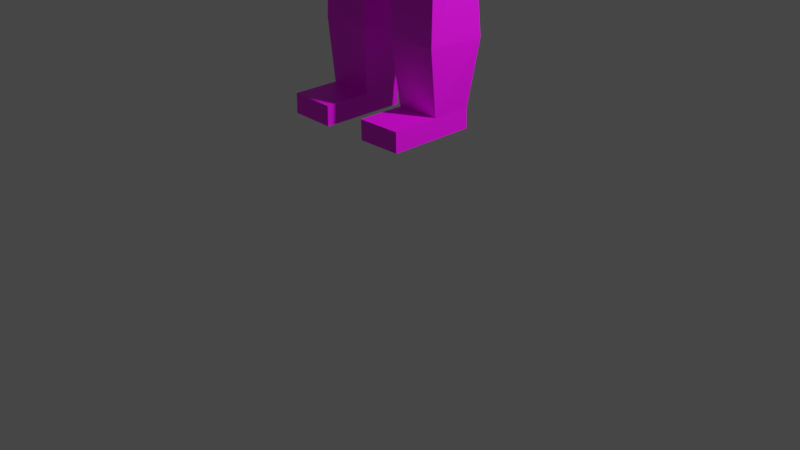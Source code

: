# Source: AwstoDed.blend  (saved by Blender 3.0.42; exported with 4.5.12 LTS)
import bpy
from mathutils import Matrix  # noqa: F401  (used for matrix-valued properties, if any)

bpy.ops.wm.read_factory_settings(use_empty=True)
scene = bpy.context.scene
scene.name = 'Scene'

# ---- collections
col_collection = bpy.data.collections.new('Collection'); scene.collection.children.link(col_collection)

# ---- images (referenced by path relative to the original .blend; pixels are not part of the script)
import os
ASSET_DIR = os.environ.get("B2B_ASSET_DIR", "")  # directory of the original .blend (textures are referenced by path, not embedded)
HERE = os.path.dirname(os.path.abspath(__file__))  # packed textures are extracted next to this script under _unpacked/

def load_image(name, relpath, width, height, colorspace="sRGB"):
    """Load a texture the original file referenced (path relative to the .blend, or extracted next to this script)."""
    p = next((c for c in (os.path.join(HERE, relpath), os.path.join(ASSET_DIR, relpath)) if relpath and os.path.exists(c)), "")
    if p:
        img = bpy.data.images.load(p, check_existing=True)
        img.name = name
    else:  # same state as the original file: an image datablock whose file is absent (Cycles renders it pink)
        img = bpy.data.images.new(name, width, height)
        img.source = "FILE"
        img.filepath = "//" + (relpath or name)
    img.colorspace_settings.name = colorspace
    return img
img_dad1_png = load_image('dad1.png', 'dad1.png', 1024, 1024, 'sRGB')

# ---- materials (node trees are filled in below, after node groups)
mat_material_001 = bpy.data.materials.new('Material.001')
mat_material_001.use_transparent_shadow = False

# ---- material node trees
mat_material_001.use_nodes = True; mat_material_001.node_tree.nodes.clear()
_N = mat_material_001.node_tree.nodes; _L = mat_material_001.node_tree.links
n0 = _N.new('ShaderNodeBsdfPrincipled'); n0.name = 'Principled BSDF'; n0.location = (10, 300)
n0.distribution = 'GGX'
n0.subsurface_method = 'RANDOM_WALK_SKIN'
n0.inputs[3].default_value = 1.45
n0.inputs[27].default_value = (0.0, 0.0, 0.0, 1.0)
n0.inputs[28].default_value = 1.0
n1 = _N.new('ShaderNodeOutputMaterial'); n1.name = 'Material Output'; n1.location = (300, 300)
n2 = _N.new('ShaderNodeTexImage'); n2.name = 'Image Texture'; n2.location = (-280, 280)
n2.image = img_dad1_png
n2.interpolation = 'Closest'
_L.new(n0.outputs[0], n1.inputs[0])
_L.new(n2.outputs[0], n0.inputs[0])
n1.is_active_output = True

# ---- world
world_world = bpy.data.worlds.new('World'); scene.world = world_world
world_world.use_nodes = True; world_world.node_tree.nodes.clear()
_N = world_world.node_tree.nodes; _L = world_world.node_tree.links
n0 = _N.new('ShaderNodeOutputWorld'); n0.name = 'World Output'; n0.location = (300, 300)
n1 = _N.new('ShaderNodeBackground'); n1.name = 'Background'; n1.location = (10, 300)
n1.inputs[0].default_value = (0.05088, 0.05088, 0.05088, 1.0)
_L.new(n1.outputs[0], n0.inputs[0])
n0.is_active_output = True
world_world.color = (0.05088, 0.05088, 0.05088)
world_world.use_sun_shadow = False
world_world.sun_shadow_jitter_overblur = 0.0

# ---- cameras
cam_camera = bpy.data.cameras.new('Camera')
cam_camera.clip_end = 100.0
cam_camera.ortho_scale = 7.314

# ---- lights
light_light = bpy.data.lights.new('Light', 'POINT')
light_light.transmission_factor = 0.0
light_light.energy = 1000.0
light_light.shadow_soft_size = 0.1
light_light.shadow_maximum_resolution = 0.006
light_light.use_absolute_resolution = True

# ---- meshes
me_cube_001 = bpy.data.meshes.new('Cube.001')
me_cube_001.from_pydata([(-0.5815, -0.609, 2.161), (-0.7876, -0.4909, 3.207), (-0.5815, 0.595, 2.082), (-0.7876, 0.6672, 3.187), (0.0, -0.5936, 1.899), (0.0, -0.4909, 3.528), (0.0, 0.6188, 1.821), (0.0, 0.6672, 3.355), (-0.697, -0.4692, 1.017), (-0.697, 0.5162, 1.142), (0.0, -0.5329, 0.8677), (0.0, 0.5162, 0.8491), (-1.358, -0.2032, 2.109), (-1.128, -0.1856, 3.421), (-1.363, 0.2144, 2.116), (-1.121, 0.1744, 3.425), (-0.9401, -0.2091, 2.05), (-0.7953, -0.1793, 3.344), (-0.9468, 0.2081, 2.049), (-0.7894, 0.1805, 3.341), (-1.326, -0.3063, 2.818), (-1.324, 0.3056, 2.826), (-0.7209, 0.3059, 2.729), (-0.7207, -0.3055, 2.732), (-1.376, -0.2006, 0.8131), (-1.374, -0.2362, 2.178), (-1.376, 0.2006, 0.8131), (-1.374, 0.2362, 2.178), (-0.9746, -0.2006, 0.8011), (-0.9169, -0.2362, 2.078), (-0.9746, 0.2006, 0.8011), (-0.9169, 0.2362, 2.078), (-1.421, -0.277, 1.518), (-1.421, 0.277, 1.518), (-0.8669, 0.277, 1.501), (-0.8669, -0.277, 1.501), (-0.7325, -0.2851, 0.0001403), (-0.6921, -0.2683, 1.042), (-0.7325, 0.2851, 0.0001403), (-0.6921, 0.2683, 1.12), (-0.1088, -0.2851, -0.01023), (0.0, -0.2683, 0.9629), (-0.1088, 0.2851, -0.01023), (0.0, 0.2683, 0.9629), (-0.7418, -0.3059, 0.3894), (-0.7418, 0.3059, 0.3894), (-0.07662, 0.3059, 0.3783), (-0.07662, -0.3059, 0.3783), (-0.6985, -0.2054, -1.647), (-0.6921, -0.239, 0.08561), (-0.6985, 0.2054, -1.647), (-0.6921, 0.239, 0.08561), (-0.2343, -0.2054, -1.655), (-0.1608, -0.239, 0.07692), (-0.2343, 0.2054, -1.655), (-0.1608, 0.239, 0.07692), (-0.7062, -0.2763, -0.982), (-0.7496, 0.3059, -0.981), (-0.1244, 0.2467, -0.9915), (-0.1791, -0.2763, -0.9915), (-0.5738, -0.6681, 2.815), (-0.6845, 0.6803, 2.668), (0.0, 0.7446, 2.712), (0.0, -0.7299, 2.775), (-0.7023, 0.2054, -1.852), (-0.7023, -0.2054, -1.852), (-0.238, 0.2054, -1.86), (-0.238, -0.2054, -1.86), (-0.6985, -0.696, -1.647), (-0.2343, -0.696, -1.655), (-0.7023, -0.696, -1.852), (-0.238, -0.696, -1.86), (-0.5815, -0.007006, 2.122), (-0.7876, 0.08816, 3.197), (0.0, 0.04731, 1.86), (0.0, 0.08785, 3.49), (-0.697, 0.02351, 1.08), (0.0, -0.008332, 0.8584), (0.0, 0.007358, 2.743), (-0.6292, 0.00612, 2.741), (-0.5815, -0.2951, 2.141), (0.0, -0.1889, 3.508), (-0.697, -0.2123, 1.05), (0.0, -0.3454, 2.759), (-0.7876, -0.1889, 3.202), (0.0, -0.2262, 1.879), (0.0, -0.2594, 0.8628), (-0.6027, -0.3165, 2.777), (-0.2907, 0.6069, 1.951), (-0.3938, 0.6672, 3.271), (-0.2907, -0.5666, 2.03), (-0.3938, -0.4909, 3.416), (-0.3485, 0.5162, 0.9956), (-0.3485, -0.5011, 0.9426), (-0.2869, -0.699, 2.795), (-0.3423, 0.7125, 2.69), (-0.3485, 0.007588, 0.9691), (-0.4024, 0.08785, 3.387), (-0.3485, -0.2358, 0.9564), (-0.3938, -0.1889, 3.403), (0.0, -0.1748, 3.568), (0.0, -0.4765, 3.573), (-0.4079, 0.1304, 3.672), (0.0, 0.1304, 3.692), (-0.399, -0.1748, 3.543), (-0.399, -0.477, 3.54), (-0.3948, 0.4874, 3.337), (0.0, 0.4874, 3.439), (0.0, 0.5696, 3.641), (-0.4003, 0.4836, 3.622), (-1.439, 0.2006, 0.6048), (-1.439, -0.2006, 0.6048), (-0.9808, 0.139, 0.6536), (-0.9808, -0.139, 0.6536), (-1.212, -0.2006, 0.6277), (-1.222, 0.2346, 0.6277), (-1.357, 0.1263, 0.1979), (-1.357, -0.1263, 0.1979), (-1.231, 0.1263, 0.1941), (-1.231, -0.1263, 0.1941), (-1.175, -0.2006, 0.8071), (-1.332, -0.3316, 0.6538), (-1.328, -0.3316, 0.7611), (-1.228, -0.3343, 0.6609), (-1.225, -0.3316, 0.758), (0.5815, -0.609, 2.161), (0.7876, -0.4909, 3.207), (0.5815, 0.595, 2.082), (0.7876, 0.6672, 3.187), (0.697, -0.4692, 1.017), (0.697, 0.5162, 1.142), (1.358, -0.2081, 2.114), (1.126, -0.1805, 3.424), (1.358, 0.2081, 2.114), (1.126, 0.1805, 3.424), (0.9468, -0.2081, 2.049), (0.7894, -0.1805, 3.341), (0.9468, 0.2081, 2.049), (0.7894, 0.1805, 3.341), (1.325, -0.3059, 2.823), (1.325, 0.3059, 2.823), (0.7209, 0.3059, 2.729), (0.7209, -0.3059, 2.729), (1.376, -0.2006, 0.8131), (1.374, -0.2362, 2.178), (1.376, 0.2006, 0.8131), (1.374, 0.2362, 2.178), (0.9746, -0.2006, 0.8011), (0.9169, -0.2362, 2.078), (0.9746, 0.2006, 0.8011), (0.9169, 0.2362, 2.078), (1.421, -0.277, 1.518), (1.421, 0.277, 1.518), (0.8669, 0.277, 1.501), (0.8669, -0.277, 1.501), (0.7325, -0.2851, 0.0001403), (0.6921, -0.2683, 1.042), (0.7325, 0.2851, 0.0001403), (0.6921, 0.2683, 1.12), (0.1088, -0.2851, -0.01023), (0.1088, 0.2851, -0.01023), (0.7418, -0.3059, 0.3894), (0.7418, 0.3059, 0.3894), (0.07662, 0.3059, 0.3783), (0.07662, -0.3059, 0.3783), (0.6985, -0.2054, -1.647), (0.6921, -0.239, 0.08561), (0.6985, 0.2054, -1.647), (0.6921, 0.239, 0.08561), (0.2343, -0.2054, -1.655), (0.1608, -0.239, 0.07692), (0.2343, 0.2054, -1.655), (0.1608, 0.239, 0.07692), (0.7062, -0.2763, -0.982), (0.7496, 0.3059, -0.981), (0.1244, 0.2467, -0.9915), (0.1791, -0.2763, -0.9915), (0.5738, -0.6681, 2.815), (0.6845, 0.6803, 2.668), (0.7023, 0.2054, -1.852), (0.7023, -0.2054, -1.852), (0.238, 0.2054, -1.86), (0.238, -0.2054, -1.86), (0.6985, -0.696, -1.647), (0.2343, -0.696, -1.655), (0.7023, -0.696, -1.852), (0.238, -0.696, -1.86), (0.5815, -0.007006, 2.122), (0.7876, 0.08816, 3.197), (0.697, 0.02351, 1.08), (0.6292, 0.00612, 2.741), (0.5815, -0.2951, 2.141), (0.697, -0.2123, 1.05), (0.7876, -0.1889, 3.202), (0.6027, -0.3165, 2.777), (0.2907, 0.6069, 1.951), (0.3938, 0.6672, 3.271), (0.2907, -0.5666, 2.03), (0.3938, -0.4909, 3.416), (0.3485, 0.5162, 0.9956), (0.3485, -0.5011, 0.9426), (0.2869, -0.699, 2.795), (0.3423, 0.7125, 2.69), (0.3485, 0.007588, 0.9691), (0.4024, 0.08785, 3.387), (0.3485, -0.2358, 0.9564), (0.3938, -0.1889, 3.403), (0.4079, 0.1304, 3.672), (0.399, -0.1748, 3.543), (0.399, -0.477, 3.54), (0.3948, 0.4874, 3.337), (0.4003, 0.4836, 3.622), (1.439, 0.2006, 0.6048), (1.439, -0.2006, 0.6048), (0.9808, 0.139, 0.6536), (0.9808, -0.139, 0.6536), (1.212, -0.2006, 0.6277), (1.222, 0.2346, 0.6277), (1.357, 0.1263, 0.1979), (1.357, -0.1263, 0.1979), (1.231, 0.1263, 0.1941), (1.231, -0.1263, 0.1941), (1.175, -0.2006, 0.8071), (1.332, -0.3316, 0.6538), (1.328, -0.3316, 0.7611), (1.228, -0.3343, 0.6609), (1.225, -0.3316, 0.758)], [], [(79, 73, 3, 61), (95, 89, 7, 62), (83, 81, 5, 63), (94, 91, 1, 60), (72, 2, 9, 76), (99, 84, 1, 91), (98, 86, 10, 93), (85, 4, 10, 86), (90, 0, 8, 93), (88, 6, 11, 92), (20, 13, 15, 21), (21, 15, 19, 22), (22, 19, 17, 23), (23, 17, 13, 20), (14, 18, 16, 12), (19, 15, 13, 17), (16, 23, 20, 12), (18, 22, 23, 16), (14, 21, 22, 18), (12, 20, 21, 14), (32, 25, 27, 33), (33, 27, 31, 34), (34, 31, 29, 35), (35, 29, 25, 32), (24, 26, 110, 111), (31, 27, 25, 29), (28, 35, 32, 24, 120), (30, 34, 35, 28), (26, 33, 34, 30), (24, 32, 33, 26), (44, 37, 39, 45), (45, 39, 43, 46), (46, 43, 41, 47), (47, 41, 37, 44), (38, 42, 40, 36), (43, 39, 37, 41), (40, 47, 44, 36), (42, 46, 47, 40), (38, 45, 46, 42), (36, 44, 45, 38), (56, 49, 51, 57), (57, 51, 55, 58), (58, 55, 53, 59), (59, 53, 49, 56), (52, 48, 68, 69), (55, 51, 49, 53), (52, 59, 56, 48), (54, 58, 59, 52), (50, 57, 58, 54), (48, 56, 57, 50), (90, 94, 60, 0), (85, 83, 63, 4), (88, 95, 62, 6), (72, 79, 61, 2), (64, 66, 67, 65), (50, 54, 66, 64), (48, 50, 64, 65), (54, 52, 67, 66), (69, 68, 70, 71), (48, 65, 70, 68), (67, 52, 69, 71), (65, 67, 71, 70), (80, 87, 79, 72), (6, 62, 78, 74), (6, 74, 77, 11), (92, 11, 77, 96), (89, 3, 73, 97), (80, 72, 76, 82), (62, 7, 75, 78), (87, 84, 73, 79), (60, 1, 84, 87), (0, 80, 82, 8), (0, 60, 87, 80), (74, 78, 83, 85), (74, 85, 86, 77), (96, 77, 86, 98), (97, 73, 84, 99), (78, 75, 81, 83), (91, 5, 101, 105), (76, 96, 98, 82), (7, 89, 97, 75), (9, 92, 96, 76), (2, 61, 95, 88), (4, 63, 94, 90), (2, 88, 92, 9), (4, 90, 93, 10), (82, 98, 93, 8), (81, 75, 103, 100), (63, 5, 91, 94), (61, 3, 89, 95), (103, 102, 104, 100), (100, 104, 105, 101), (97, 99, 104, 102), (99, 91, 105, 104), (5, 81, 100, 101), (102, 103, 108, 109), (107, 106, 109, 108), (75, 97, 106, 107), (97, 102, 109, 106), (103, 75, 107, 108), (110, 115, 118, 116), (30, 28, 113, 112), (28, 120, 114, 113), (26, 30, 112, 115, 110), (114, 115, 112, 113), (116, 118, 119, 117), (115, 114, 119, 118), (114, 111, 117, 119), (111, 110, 116, 117), (114, 120, 124, 123), (123, 124, 122, 121), (24, 111, 121, 122), (111, 114, 123, 121), (120, 24, 122, 124), (190, 178, 128, 188), (202, 62, 7, 196), (201, 177, 126, 198), (187, 189, 130, 127), (206, 198, 126, 193), (205, 200, 10, 86), (197, 200, 129, 125), (195, 199, 11, 6), (139, 140, 134, 132), (140, 141, 138, 134), (141, 142, 136, 138), (142, 139, 132, 136), (133, 131, 135, 137), (138, 136, 132, 134), (135, 131, 139, 142), (137, 135, 142, 141), (133, 137, 141, 140), (131, 133, 140, 139), (151, 152, 146, 144), (152, 153, 150, 146), (153, 154, 148, 150), (154, 151, 144, 148), (143, 213, 212, 145), (150, 148, 144, 146), (147, 222, 143, 151, 154), (149, 147, 154, 153), (145, 149, 153, 152), (143, 145, 152, 151), (161, 162, 158, 156), (162, 163, 43, 158), (163, 164, 41, 43), (164, 161, 156, 41), (157, 155, 159, 160), (43, 41, 156, 158), (159, 155, 161, 164), (160, 159, 164, 163), (157, 160, 163, 162), (155, 157, 162, 161), (173, 174, 168, 166), (174, 175, 172, 168), (175, 176, 170, 172), (176, 173, 166, 170), (169, 184, 183, 165), (172, 170, 166, 168), (169, 165, 173, 176), (171, 169, 176, 175), (167, 171, 175, 174), (165, 167, 174, 173), (197, 125, 177, 201), (195, 6, 62, 202), (187, 127, 178, 190), (179, 180, 182, 181), (167, 179, 181, 171), (165, 180, 179, 167), (171, 181, 182, 169), (184, 186, 185, 183), (165, 183, 185, 180), (182, 186, 184, 169), (180, 185, 186, 182), (191, 187, 190, 194), (199, 203, 77, 11), (196, 204, 188, 128), (191, 192, 189, 187), (194, 190, 188, 193), (177, 194, 193, 126), (125, 129, 192, 191), (125, 191, 194, 177), (203, 205, 86, 77), (204, 206, 193, 188), (198, 209, 101, 5), (189, 192, 205, 203), (7, 75, 204, 196), (130, 189, 203, 199), (127, 195, 202, 178), (4, 197, 201, 63), (127, 130, 199, 195), (4, 10, 200, 197), (192, 129, 200, 205), (63, 201, 198, 5), (178, 202, 196, 128), (103, 100, 208, 207), (100, 101, 209, 208), (204, 207, 208, 206), (206, 208, 209, 198), (207, 211, 108, 103), (107, 108, 211, 210), (75, 107, 210, 204), (204, 210, 211, 207), (212, 218, 220, 217), (149, 214, 215, 147), (147, 215, 216, 222), (145, 212, 217, 214, 149), (216, 215, 214, 217), (218, 219, 221, 220), (217, 220, 221, 216), (216, 221, 219, 213), (213, 219, 218, 212), (216, 225, 226, 222), (225, 223, 224, 226), (143, 224, 223, 213), (213, 223, 225, 216), (222, 226, 224, 143)])
_uv = me_cube_001.uv_layers.new(name='UVMap')
_uv.uv.foreach_set('vector', [0.7627, 0.6236, 0.7486, 0.6711, 0.6912, 0.6664, 0.6959, 0.6136, 0.7966, 0.3914, 0.7909, 0.3241, 0.8363, 0.3145, 0.8363, 0.3892, 0.4129, 0.6122, 0.3262, 0.6288, 0.3245, 0.5939, 0.4118, 0.5679, 0.1848, 0.5733, 0.2556, 0.58, 0.2565, 0.6008, 0.1909, 0.5897, 0.7699, 0.5616, 0.7103, 0.5549, 0.7272, 0.4609, 0.7769, 0.457, 0.7685, 0.3325, 0.8196, 0.3316, 0.8199, 0.3664, 0.7685, 0.3674, 0.7908, 0.6941, 0.8325, 0.6965, 0.8326, 0.7281, 0.7915, 0.7247, 0.5141, 0.6278, 0.5125, 0.5854, 0.6314, 0.5945, 0.6314, 0.626, 0.1426, 0.4957, 0.1054, 0.515, 0.08423, 0.3655, 0.1296, 0.3541, 0.7733, 0.1701, 0.8066, 0.1857, 0.8038, 0.2984, 0.764, 0.2807, 0.7893, 0.8535, 0.7648, 0.9192, 0.7142, 0.9305, 0.7036, 0.8727, 0.7534, 0.8838, 0.7374, 0.942, 0.691, 0.9253, 0.6711, 0.8593, 0.6801, 0.8576, 0.7048, 0.7936, 0.7554, 0.7824, 0.7659, 0.8386, 0.6922, 0.8134, 0.7019, 0.7692, 0.7411, 0.7744, 0.7623, 0.8267, 0.4451, 0.1747, 0.411, 0.1408, 0.4449, 0.1068, 0.4789, 0.1407, 0.7521, 0.8403, 0.7521, 0.8803, 0.7105, 0.8803, 0.7105, 0.8403, 0.7161, 0.872, 0.6922, 0.8134, 0.7623, 0.8267, 0.7638, 0.881, 0.6856, 0.9243, 0.6801, 0.8576, 0.7659, 0.8386, 0.744, 0.9114, 0.7453, 0.8109, 0.7534, 0.8838, 0.6711, 0.8593, 0.6893, 0.7942, 0.7834, 0.7874, 0.7893, 0.8535, 0.7036, 0.8727, 0.7251, 0.8004, 0.6747, 0.8507, 0.6912, 0.783, 0.7557, 0.7704, 0.7503, 0.836, 0.7422, 0.8774, 0.7345, 0.9434, 0.6758, 0.9164, 0.6708, 0.8554, 0.7491, 0.8436, 0.7355, 0.9032, 0.6714, 0.9165, 0.6739, 0.8592, 0.8554, 0.8294, 0.8645, 0.7814, 0.9348, 0.7899, 0.9404, 0.8486, 0.322, 0.7557, 0.322, 0.802, 0.2969, 0.802, 0.2969, 0.7557, 0.1709, 0.1131, 0.2054, 0.1546, 0.1634, 0.1894, 0.129, 0.1479, 0.8703, 0.8941, 0.8554, 0.8294, 0.9404, 0.8486, 0.9319, 0.908, 0.9011, 0.901, 0.7486, 0.7743, 0.7491, 0.8436, 0.6739, 0.8592, 0.6941, 0.7855, 0.7382, 0.8032, 0.7422, 0.8774, 0.6708, 0.8554, 0.6865, 0.7873, 0.6735, 0.9198, 0.6747, 0.8507, 0.7503, 0.836, 0.7282, 0.9092, 0.8618, 0.8891, 0.87, 0.8139, 0.9323, 0.8081, 0.9323, 0.8927, 0.7392, 0.868, 0.7378, 0.9526, 0.6571, 0.9394, 0.6625, 0.8714, 0.9651, 0.891, 0.9498, 0.9351, 0.8572, 0.9271, 0.8594, 0.8819, 0.7874, 0.8599, 0.7887, 0.9281, 0.7083, 0.9283, 0.711, 0.8527, 0.9857, 0.5195, 0.9857, 0.5915, 0.9199, 0.5915, 0.9199, 0.5195, 0.9921, 0.8013, 0.9102, 0.802, 0.9117, 0.7394, 0.9921, 0.7394, 0.7887, 0.8149, 0.7874, 0.8599, 0.711, 0.8527, 0.717, 0.8081, 0.9673, 0.8611, 0.9651, 0.891, 0.8594, 0.8819, 0.8688, 0.8527, 0.7358, 0.8232, 0.7392, 0.868, 0.6625, 0.8714, 0.6639, 0.8263, 0.8619, 0.9341, 0.8618, 0.8891, 0.9323, 0.8927, 0.9276, 0.9375, 0.682, 0.2848, 0.6933, 0.2034, 0.7764, 0.2055, 0.7836, 0.2874, 0.8319, 0.2774, 0.8344, 0.3592, 0.7422, 0.3639, 0.7229, 0.2831, 0.7975, 0.2106, 0.7968, 0.2923, 0.7135, 0.2925, 0.7059, 0.2109, 0.8127, 0.1896, 0.8187, 0.2712, 0.7263, 0.2742, 0.721, 0.1926, 0.259, 0.7448, 0.3125, 0.7448, 0.3125, 0.8014, 0.259, 0.8014, 0.9337, 0.8646, 0.995, 0.8646, 0.995, 0.9197, 0.9337, 0.9197, 0.8013, 0.1389, 0.8127, 0.1896, 0.721, 0.1926, 0.7205, 0.1414, 0.7882, 0.1593, 0.7975, 0.2106, 0.7059, 0.2109, 0.7167, 0.16, 0.8136, 0.2268, 0.8319, 0.2774, 0.7229, 0.2831, 0.7331, 0.2314, 0.6908, 0.3359, 0.682, 0.2848, 0.7836, 0.2874, 0.7623, 0.3379, 0.1426, 0.4957, 0.1477, 0.5969, 0.11, 0.6007, 0.1054, 0.515, 0.5141, 0.6278, 0.4129, 0.6122, 0.4118, 0.5679, 0.5125, 0.5854, 0.8007, 0.4776, 0.7966, 0.3914, 0.8363, 0.3892, 0.8341, 0.493, 0.7699, 0.5616, 0.7627, 0.6236, 0.6959, 0.6136, 0.7103, 0.5549, 0.2628, 0.7133, 0.3164, 0.7133, 0.3164, 0.7607, 0.2628, 0.7607, 0.2815, 0.798, 0.2814, 0.7444, 0.3051, 0.7445, 0.3052, 0.798, 0.2889, 0.7594, 0.289, 0.7182, 0.3095, 0.7182, 0.3095, 0.7594, 0.2728, 0.8027, 0.2729, 0.7686, 0.2899, 0.7686, 0.2899, 0.8027, 0.282, 0.8063, 0.282, 0.7527, 0.3057, 0.7527, 0.3057, 0.8062, 0.2889, 0.7594, 0.3095, 0.7594, 0.3095, 0.8085, 0.2889, 0.8085, 0.2899, 0.7686, 0.2729, 0.7686, 0.2729, 0.7279, 0.2899, 0.7279, 0.2628, 0.7607, 0.3164, 0.7607, 0.3164, 0.8173, 0.2628, 0.8173, 0.7985, 0.5648, 0.7947, 0.6284, 0.7627, 0.6236, 0.7699, 0.5616, 0.5191, 0.7254, 0.4161, 0.7381, 0.4139, 0.653, 0.5158, 0.6594, 0.5191, 0.7254, 0.5158, 0.6594, 0.6314, 0.655, 0.6314, 0.7155, 0.7504, 0.2302, 0.8237, 0.2301, 0.8235, 0.3319, 0.7525, 0.3291, 0.7735, 0.2325, 0.8199, 0.2328, 0.8192, 0.2996, 0.7697, 0.3005, 0.7985, 0.5648, 0.7699, 0.5616, 0.7769, 0.457, 0.8006, 0.4551, 0.4161, 0.7381, 0.342, 0.7278, 0.3277, 0.6607, 0.4139, 0.653, 0.7947, 0.6284, 0.7761, 0.6735, 0.7486, 0.6711, 0.7627, 0.6236, 0.8296, 0.6336, 0.8059, 0.6764, 0.7761, 0.6735, 0.7947, 0.6284, 0.8295, 0.5682, 0.7985, 0.5648, 0.8006, 0.4551, 0.8265, 0.4531, 0.8295, 0.5682, 0.8296, 0.6336, 0.7947, 0.6284, 0.7985, 0.5648, 0.5158, 0.6594, 0.4139, 0.653, 0.4129, 0.6122, 0.5141, 0.6278, 0.5158, 0.6594, 0.5141, 0.6278, 0.6314, 0.626, 0.6314, 0.655, 0.7903, 0.6659, 0.8325, 0.6676, 0.8325, 0.6965, 0.7908, 0.6941, 0.7697, 0.3005, 0.8192, 0.2996, 0.8196, 0.3316, 0.7685, 0.3325, 0.4139, 0.653, 0.3277, 0.6607, 0.3262, 0.6288, 0.4129, 0.6122, 0.7392, 0.2245, 0.7541, 0.1797, 0.7596, 0.18, 0.7536, 0.2258, 0.7481, 0.6643, 0.7903, 0.6659, 0.7908, 0.6941, 0.7492, 0.6916, 0.2082, 0.6889, 0.2546, 0.6903, 0.2508, 0.7583, 0.2029, 0.7573, 0.677, 0.23, 0.7504, 0.2302, 0.7525, 0.3291, 0.6815, 0.3263, 0.8052, 0.2903, 0.7997, 0.252, 0.822, 0.2508, 0.8239, 0.2991, 0.1802, 0.4776, 0.1854, 0.5932, 0.1477, 0.5969, 0.1426, 0.4957, 0.7401, 0.1545, 0.7733, 0.1701, 0.764, 0.2807, 0.7242, 0.2631, 0.1802, 0.4776, 0.1426, 0.4957, 0.1296, 0.3541, 0.175, 0.3428, 0.7492, 0.6916, 0.7908, 0.6941, 0.7915, 0.7247, 0.7503, 0.7215, 0.3262, 0.6288, 0.3277, 0.6607, 0.3043, 0.6652, 0.3192, 0.6303, 0.1826, 0.5608, 0.2547, 0.5598, 0.2556, 0.58, 0.1848, 0.5733, 0.7997, 0.252, 0.7935, 0.2183, 0.819, 0.2131, 0.822, 0.2508, 0.7273, 0.4924, 0.6802, 0.4926, 0.6803, 0.4544, 0.7264, 0.4544, 0.7264, 0.854, 0.6803, 0.854, 0.6803, 0.8192, 0.7264, 0.8192, 0.7375, 0.2913, 0.7386, 0.2593, 0.7547, 0.2606, 0.7704, 0.2955, 0.7386, 0.2593, 0.7392, 0.2245, 0.7536, 0.2258, 0.7547, 0.2606, 0.3245, 0.5939, 0.3262, 0.6288, 0.3192, 0.6303, 0.3193, 0.5955, 0.6802, 0.8923, 0.7273, 0.892, 0.7273, 0.943, 0.681, 0.9334, 0.2639, 0.5128, 0.2513, 0.4675, 0.2842, 0.4663, 0.2891, 0.5133, 0.2029, 0.7573, 0.2508, 0.7583, 0.2504, 0.8048, 0.2034, 0.8038, 0.7375, 0.2913, 0.7704, 0.2955, 0.7655, 0.3363, 0.7327, 0.3375, 0.3043, 0.6652, 0.3277, 0.6607, 0.3327, 0.7069, 0.3093, 0.716, 0.6488, 0.936, 0.6518, 0.9613, 0.6002, 0.9592, 0.601, 0.9447, 0.2744, 0.8009, 0.2744, 0.7546, 0.2914, 0.7617, 0.2914, 0.7938, 0.3085, 0.7689, 0.3085, 0.792, 0.2879, 0.7968, 0.2901, 0.7691, 0.673, 0.943, 0.673, 0.9892, 0.6546, 0.9913, 0.6518, 0.9613, 0.6488, 0.936, 0.2808, 0.815, 0.2797, 0.7648, 0.3077, 0.7758, 0.3077, 0.8079, 0.2837, 0.7649, 0.2983, 0.7646, 0.2989, 0.7937, 0.2843, 0.794, 0.3034, 0.753, 0.3046, 0.8032, 0.2543, 0.7957, 0.2537, 0.7665, 0.3152, 0.8014, 0.2759, 0.805, 0.2762, 0.7726, 0.2976, 0.7694, 0.2969, 0.7557, 0.2969, 0.802, 0.249, 0.7935, 0.249, 0.7643, 0.3, 0.7731, 0.3, 0.7943, 0.2842, 0.7875, 0.2843, 0.7763, 0.2726, 0.7893, 0.2726, 0.7781, 0.2845, 0.7781, 0.2845, 0.7905, 0.2925, 0.7453, 0.2925, 0.7704, 0.2742, 0.7614, 0.2757, 0.7491, 0.3097, 0.7453, 0.3097, 0.7715, 0.2938, 0.7701, 0.294, 0.7581, 0.2745, 0.779, 0.2745, 0.7558, 0.2907, 0.7614, 0.2907, 0.7733, 0.7698, 0.4825, 0.6911, 0.488, 0.6965, 0.427, 0.7633, 0.4268, 0.6391, 0.4747, 0.6788, 0.4769, 0.6788, 0.5517, 0.6334, 0.5421, 0.181, 0.5464, 0.1946, 0.5291, 0.2427, 0.5181, 0.2562, 0.5386, 0.7655, 0.5542, 0.7522, 0.6749, 0.6961, 0.666, 0.6957, 0.5567, 0.7526, 0.1965, 0.7526, 0.1616, 0.804, 0.1626, 0.8036, 0.1974, 0.8794, 0.6411, 0.88, 0.6104, 0.9211, 0.607, 0.921, 0.6386, 0.2253, 0.4938, 0.217, 0.3521, 0.2639, 0.3604, 0.2652, 0.5105, 0.7632, 0.304, 0.7547, 0.1934, 0.7946, 0.1759, 0.7966, 0.2885, 0.6675, 0.8634, 0.754, 0.8458, 0.7267, 0.911, 0.6757, 0.9214, 0.7556, 0.8741, 0.6733, 0.8494, 0.6973, 0.7964, 0.7438, 0.8075, 0.7627, 0.8562, 0.6741, 0.8684, 0.7099, 0.8068, 0.7622, 0.7996, 0.6607, 0.8596, 0.7427, 0.8847, 0.7258, 0.9428, 0.6796, 0.9258, 0.4789, 0.4243, 0.4451, 0.4583, 0.411, 0.4244, 0.4449, 0.3904, 0.7468, 0.7855, 0.7468, 0.8227, 0.7112, 0.8227, 0.7112, 0.7855, 0.6799, 0.7947, 0.7357, 0.8118, 0.7427, 0.8847, 0.6607, 0.8596, 0.7281, 0.9268, 0.6678, 0.9351, 0.6741, 0.8684, 0.7627, 0.8562, 0.7427, 0.9407, 0.6867, 0.924, 0.6733, 0.8494, 0.7556, 0.8741, 0.692, 0.7915, 0.7509, 0.7795, 0.754, 0.8458, 0.6675, 0.8634, 0.6799, 0.8465, 0.7763, 0.8494, 0.7657, 0.8997, 0.6836, 0.8972, 0.7369, 0.8713, 0.6731, 0.8687, 0.6836, 0.8026, 0.7369, 0.7948, 0.8553, 0.8693, 0.9515, 0.8742, 0.9393, 0.9179, 0.8573, 0.9138, 0.8645, 0.8533, 0.9283, 0.8507, 0.9283, 0.9271, 0.875, 0.9194, 0.2479, 0.7569, 0.273, 0.7569, 0.273, 0.8031, 0.2479, 0.8031, 0.9993, 0.07634, 0.9993, 0.1308, 0.9454, 0.1308, 0.9454, 0.07634, 0.8712, 0.7713, 0.8943, 0.7704, 0.9174, 0.7694, 0.9283, 0.8507, 0.8645, 0.8533, 0.8748, 0.816, 0.9444, 0.8195, 0.9515, 0.8742, 0.8553, 0.8693, 0.726, 0.9525, 0.6798, 0.9507, 0.6731, 0.8687, 0.7369, 0.8713, 0.6969, 0.793, 0.7667, 0.7951, 0.7763, 0.8494, 0.6799, 0.8465, 0.6712, 0.8525, 0.7416, 0.8489, 0.7416, 0.9335, 0.6793, 0.9277, 0.9631, 0.8842, 0.8865, 0.8803, 0.8822, 0.8122, 0.9631, 0.7996, 0.6705, 0.8591, 0.7769, 0.8614, 0.7682, 0.9063, 0.6748, 0.9043, 0.7809, 0.8567, 0.7045, 0.8639, 0.7019, 0.7883, 0.7822, 0.7885, 0.7803, 0.9297, 0.7803, 0.9954, 0.7083, 0.9954, 0.7083, 0.9297, 0.1157, 0.8934, 0.1776, 0.8934, 0.1776, 0.9738, 0.115, 0.9753, 0.7822, 0.9017, 0.7106, 0.9085, 0.7045, 0.8639, 0.7809, 0.8567, 0.6755, 0.8294, 0.7748, 0.8315, 0.7769, 0.8614, 0.6705, 0.8591, 0.959, 0.929, 0.8872, 0.9253, 0.8865, 0.8803, 0.9631, 0.8842, 0.6712, 0.8076, 0.7369, 0.8042, 0.7416, 0.8489, 0.6712, 0.8525, 0.7533, 0.307, 0.6517, 0.3055, 0.6663, 0.2241, 0.7495, 0.2253, 0.8258, 0.2406, 0.7167, 0.2359, 0.7342, 0.1549, 0.8265, 0.1587, 0.7477, 0.1731, 0.6562, 0.1717, 0.6659, 0.09016, 0.7491, 0.09139, 0.8477, 0.3084, 0.7559, 0.307, 0.7581, 0.2253, 0.8506, 0.2267, 0.3146, 0.8073, 0.258, 0.8073, 0.258, 0.7538, 0.3146, 0.7538, 0.995, 0.8081, 0.995, 0.8633, 0.9337, 0.8633, 0.9337, 0.8081, 0.8383, 0.3593, 0.7574, 0.3581, 0.7559, 0.307, 0.8477, 0.3084, 0.7371, 0.2243, 0.6656, 0.2227, 0.6562, 0.1717, 0.7477, 0.1731, 0.8086, 0.2913, 0.728, 0.2875, 0.7167, 0.2359, 0.8258, 0.2406, 0.7398, 0.3577, 0.6683, 0.3568, 0.6517, 0.3055, 0.7533, 0.307, 0.2253, 0.4938, 0.2652, 0.5105, 0.2734, 0.5961, 0.2354, 0.5948, 0.6432, 0.3886, 0.6766, 0.3731, 0.6788, 0.4769, 0.6391, 0.4747, 0.7655, 0.5542, 0.6957, 0.5567, 0.6911, 0.488, 0.7698, 0.4825, 0.2641, 0.8185, 0.2641, 0.7711, 0.3177, 0.7711, 0.3177, 0.8185, 0.277, 0.7338, 0.3073, 0.7516, 0.3059, 0.7865, 0.2854, 0.8048, 0.3241, 0.7603, 0.2805, 0.7637, 0.2568, 0.7406, 0.2834, 0.7204, 0.2924, 0.807, 0.2722, 0.7885, 0.2893, 0.7625, 0.3419, 0.7711, 0.2865, 0.8136, 0.2629, 0.8001, 0.2587, 0.7678, 0.2865, 0.7422, 0.3241, 0.7603, 0.3137, 0.8131, 0.2747, 0.795, 0.2805, 0.7637, 0.2893, 0.7625, 0.2784, 0.7288, 0.3049, 0.718, 0.3419, 0.7711, 0.2641, 0.7711, 0.2641, 0.7145, 0.3177, 0.7145, 0.3177, 0.7711, 0.7989, 0.5531, 0.7655, 0.5542, 0.7698, 0.4825, 0.8075, 0.4798, 0.7498, 0.3165, 0.751, 0.2578, 0.7932, 0.2561, 0.7934, 0.3166, 0.7576, 0.2965, 0.7538, 0.2285, 0.8033, 0.2294, 0.804, 0.2962, 0.7989, 0.5531, 0.7791, 0.6792, 0.7522, 0.6749, 0.7655, 0.5542, 0.8075, 0.4798, 0.7698, 0.4825, 0.7633, 0.4268, 0.7953, 0.4264, 0.8485, 0.477, 0.8075, 0.4798, 0.7953, 0.4264, 0.8301, 0.4258, 0.8352, 0.552, 0.8084, 0.6838, 0.7791, 0.6792, 0.7989, 0.5531, 0.8352, 0.552, 0.7989, 0.5531, 0.8075, 0.4798, 0.8485, 0.477, 0.8788, 0.6692, 0.8794, 0.6411, 0.921, 0.6386, 0.921, 0.6675, 0.7538, 0.2285, 0.7526, 0.1965, 0.8036, 0.1974, 0.8033, 0.2294, 0.7957, 0.3099, 0.8101, 0.3087, 0.8161, 0.3545, 0.8106, 0.3547, 0.8366, 0.6709, 0.8377, 0.6435, 0.8794, 0.6411, 0.8788, 0.6692, 0.638, 0.7041, 0.6328, 0.6357, 0.6806, 0.6347, 0.6845, 0.7028, 0.7062, 0.3166, 0.7088, 0.2594, 0.751, 0.2578, 0.7498, 0.3165, 0.6696, 0.2801, 0.6883, 0.2715, 0.6861, 0.3197, 0.6638, 0.3185, 0.1819, 0.4783, 0.2253, 0.4938, 0.2354, 0.5948, 0.184, 0.5927, 0.7298, 0.3194, 0.7148, 0.2108, 0.7547, 0.1934, 0.7632, 0.304, 0.1819, 0.4783, 0.1749, 0.3438, 0.217, 0.3521, 0.2253, 0.4938, 0.8377, 0.6435, 0.8389, 0.6137, 0.88, 0.6104, 0.8794, 0.6411, 0.1822, 0.561, 0.181, 0.5464, 0.2562, 0.5386, 0.2547, 0.5597, 0.6638, 0.3185, 0.6861, 0.3197, 0.6828, 0.3575, 0.6574, 0.3521, 0.25, 0.8775, 0.2491, 0.9155, 0.203, 0.9155, 0.2029, 0.8773, 0.9118, 0.9037, 0.9118, 0.9385, 0.8657, 0.9386, 0.8657, 0.9037, 0.794, 0.2431, 0.8269, 0.239, 0.8112, 0.2738, 0.7951, 0.2751, 0.7951, 0.2751, 0.8112, 0.2738, 0.8101, 0.3087, 0.7957, 0.3099, 0.8656, 0.8655, 0.8664, 0.8243, 0.9127, 0.8147, 0.9127, 0.8657, 0.9325, 0.315, 0.9577, 0.3145, 0.9528, 0.3615, 0.9199, 0.3603, 0.6328, 0.6357, 0.6332, 0.5893, 0.6802, 0.5882, 0.6806, 0.6347, 0.794, 0.2431, 0.7892, 0.1969, 0.822, 0.1981, 0.8269, 0.239, 0.8386, 0.994, 0.7907, 0.9854, 0.79, 0.9708, 0.8415, 0.9688, 0.2668, 0.8074, 0.273, 0.7925, 0.3011, 0.7925, 0.3073, 0.8074, 0.3065, 0.8033, 0.288, 0.8031, 0.2859, 0.7754, 0.3065, 0.7802, 0.8627, 0.9871, 0.8386, 0.994, 0.8415, 0.9688, 0.8444, 0.9388, 0.8627, 0.9408, 0.3073, 0.769, 0.3011, 0.7925, 0.273, 0.7925, 0.2633, 0.768, 0.273, 0.8131, 0.273, 0.784, 0.2876, 0.784, 0.2876, 0.8131, 0.2573, 0.8105, 0.2708, 0.7607, 0.3, 0.7614, 0.3075, 0.8116, 0.2688, 0.8125, 0.2725, 0.7785, 0.2944, 0.7777, 0.308, 0.8089, 0.273, 0.7569, 0.3209, 0.7654, 0.3209, 0.7946, 0.273, 0.8031, 0.3156, 0.8041, 0.2999, 0.8009, 0.2998, 0.7897, 0.3156, 0.7829, 0.2875, 0.7892, 0.2994, 0.788, 0.2994, 0.8004, 0.2875, 0.8004, 0.2904, 0.8064, 0.2737, 0.8026, 0.2722, 0.7903, 0.2904, 0.7813, 0.3077, 0.8075, 0.2919, 0.7947, 0.2917, 0.7827, 0.3077, 0.7813, 0.2992, 0.7827, 0.3154, 0.7883, 0.3154, 0.8002, 0.2992, 0.8058])
me_cube_001.materials.append(mat_material_001)
me_cube_001.use_remesh_fix_poles = True
me_cube_001.use_remesh_preserve_attributes = False
me_cube_001.update()
me_cube_002 = bpy.data.meshes.new('Cube.002')
me_cube_002.from_pydata([(-1.0, -1.0, -1.0), (-1.0, -1.0, 1.0), (-1.0, 1.0, -1.0), (-1.0, 1.0, 1.0), (1.0, -1.0, -1.0), (1.0, -1.0, 1.0), (1.0, 1.0, -1.0), (1.0, 1.0, 1.0)], [], [(0, 1, 3, 2), (2, 3, 7, 6), (6, 7, 5, 4), (4, 5, 1, 0), (2, 6, 4, 0), (7, 3, 1, 5)])
_uv = me_cube_002.uv_layers.new(name='UVMap')
_uv.uv.foreach_set('vector', [0.2563, 0.7429, 0.3277, 0.7429, 0.3277, 0.8143, 0.2563, 0.8143, 0.375, 0.25, 0.625, 0.25, 0.625, 0.5, 0.375, 0.5, 0.2427, 0.7343, 0.3234, 0.7343, 0.3234, 0.815, 0.2427, 0.815, 0.1955, 0.7429, 0.1954, 0.8159, 0.02906, 0.8157, 0.02923, 0.7427, 0.2574, 0.7483, 0.3258, 0.7483, 0.3258, 0.8166, 0.2574, 0.8166, 0.1241, 0.7509, 0.1873, 0.7509, 0.1873, 0.8141, 0.1241, 0.8141])
me_cube_002.materials.append(mat_material_001)
me_cube_002.use_remesh_fix_poles = True
me_cube_002.use_remesh_preserve_attributes = False
me_cube_002.update()
me_cube_003 = bpy.data.meshes.new('Cube.003')
me_cube_003.from_pydata([(-0.7119, -0.888, -1.057), (-0.7119, -0.6261, 0.7119), (-0.7119, 0.3732, -1.054), (-0.7119, 0.3732, 0.7119), (0.7119, -0.888, -1.057), (0.7119, -0.5999, 0.7119), (0.7119, 0.3732, -1.054), (0.7119, 0.347, 0.7119), (-0.9366, -0.7221, -7.481e-08), (-0.8531, 0.6613, 0.0), (0.8531, 0.6613, 0.0), (0.9366, -0.7221, -7.481e-08), (0.0, 0.6613, -1.0), (0.0, 0.6613, 0.9325), (0.0, -1.123, -1.0), (0.0, -0.8343, 0.8479), (0.0, -1.172, -1.262e-07), (0.0, 0.927, 0.0), (-0.7119, -0.1693, -1.057), (-0.8827, -0.1693, 0.7119), (0.7119, -0.1693, -1.057), (0.8827, -0.1693, 0.7119), (1.11, -0.1693, -4.642e-08), (-1.11, -0.1693, -4.642e-08), (0.0, -0.1693, 1.144), (0.0, -0.1693, -1.0), (-0.7831, 0.5186, -0.522), (0.7831, 0.5186, -0.522), (0.8253, -0.6746, -0.5238), (-0.8253, -0.7603, -0.5238), (0.0, 0.7954, -0.4954), (0.0, -1.168, -0.4954), (-0.913, -0.1693, -0.5238), (0.913, -0.1693, -0.5238)], [], [(23, 19, 3, 9), (17, 13, 7, 10), (22, 21, 5, 11), (16, 15, 1, 8), (25, 20, 4, 14), (24, 19, 1, 15), (31, 16, 8, 29), (33, 22, 11, 28), (30, 17, 10, 27), (32, 23, 9, 26), (26, 9, 17, 30), (28, 11, 16, 31), (21, 24, 15, 5), (18, 25, 14, 0), (11, 5, 15, 16), (9, 3, 13, 17), (2, 12, 25, 18), (7, 13, 24, 21), (29, 8, 23, 32), (27, 10, 22, 33), (13, 3, 19, 24), (12, 6, 20, 25), (10, 7, 21, 22), (8, 1, 19, 23), (6, 27, 33, 20), (0, 29, 32, 18), (4, 28, 31, 14), (2, 26, 30, 12), (18, 32, 26, 2), (12, 30, 27, 6), (20, 33, 28, 4), (14, 31, 29, 0)])
_uv = me_cube_003.uv_layers.new(name='UVMap')
_uv.uv.foreach_set('vector', [0.4157, 0.89, 0.4926, 0.89, 0.4926, 0.9669, 0.4157, 0.9669, 0.4416, 0.9282, 0.5035, 0.9282, 0.5035, 0.9901, 0.4416, 0.9901, 0.4643, 0.9105, 0.5221, 0.9105, 0.5221, 0.9682, 0.4643, 0.9682, 0.1441, 0.9191, 0.1427, 0.9742, 0.04947, 0.9687, 0.03433, 0.9136, 0.25, 0.625, 0.375, 0.625, 0.375, 0.75, 0.25, 0.75, 0.4647, 0.9124, 0.5234, 0.9124, 0.5234, 0.971, 0.4647, 0.971, 0.1448, 0.8918, 0.1441, 0.9191, 0.03433, 0.9136, 0.03501, 0.8863, 0.4357, 0.9105, 0.4643, 0.9105, 0.4643, 0.9682, 0.4357, 0.9682, 0.411, 0.9282, 0.4416, 0.9282, 0.4416, 0.9901, 0.411, 0.9901, 0.5024, 0.9407, 0.5189, 0.9407, 0.5189, 0.9738, 0.5024, 0.9738, 0.411, 0.8663, 0.4416, 0.8663, 0.4416, 0.9282, 0.411, 0.9282, 0.2356, 0.8934, 0.2491, 0.9223, 0.1441, 0.9191, 0.1448, 0.8918, 0.4061, 0.9124, 0.4647, 0.9124, 0.4647, 0.971, 0.4061, 0.971, 0.125, 0.625, 0.25, 0.625, 0.25, 0.75, 0.125, 0.75, 0.2491, 0.9223, 0.2218, 0.9648, 0.1427, 0.9742, 0.1441, 0.9191, 0.4416, 0.8663, 0.5035, 0.8663, 0.5035, 0.9282, 0.4416, 0.9282, 0.125, 0.5, 0.25, 0.5, 0.25, 0.625, 0.125, 0.625, 0.4061, 0.8538, 0.4647, 0.8538, 0.4647, 0.9124, 0.4061, 0.9124, 0.5024, 0.9076, 0.5189, 0.9076, 0.5189, 0.9407, 0.5024, 0.9407, 0.4357, 0.8527, 0.4643, 0.8527, 0.4643, 0.9105, 0.4357, 0.9105, 0.4647, 0.8538, 0.5234, 0.8538, 0.5234, 0.9124, 0.4647, 0.9124, 0.25, 0.5, 0.375, 0.5, 0.375, 0.625, 0.25, 0.625, 0.4643, 0.8527, 0.5221, 0.8527, 0.5221, 0.9105, 0.4643, 0.9105, 0.5189, 0.9076, 0.552, 0.9076, 0.552, 0.9407, 0.5189, 0.9407, 0.4066, 0.8527, 0.4357, 0.8527, 0.4357, 0.9105, 0.4066, 0.9105, 0.5154, 0.8534, 0.5426, 0.8534, 0.5426, 0.9072, 0.5154, 0.9072, 0.2531, 0.8483, 0.2356, 0.8934, 0.1448, 0.8918, 0.1454, 0.8392, 0.4255, 0.8622, 0.4886, 0.8622, 0.4886, 0.9872, 0.4255, 0.9872, 0.4017, 0.8613, 0.4648, 0.8613, 0.4648, 0.9863, 0.4017, 0.9863, 0.4166, 0.8553, 0.4797, 0.8553, 0.4797, 0.9803, 0.4166, 0.9803, 0.4066, 0.9105, 0.4357, 0.9105, 0.4357, 0.9682, 0.4066, 0.9682, 0.1454, 0.8392, 0.1448, 0.8918, 0.03501, 0.8863, 0.05457, 0.8336])
me_cube_003.materials.append(mat_material_001)
me_cube_003.use_remesh_fix_poles = True
me_cube_003.use_remesh_preserve_attributes = False
me_cube_003.update()
me_cube_004 = bpy.data.meshes.new('Cube.004')
me_cube_004.from_pydata([(-1.0, -1.0, -1.0), (-1.0, -1.0, 1.0), (-0.8404, 1.0, -0.8404), (-0.8404, 1.0, 0.8404), (1.0, -1.0, -1.0), (1.0, -1.0, 1.0), (0.8404, 1.0, -0.8404), (0.8404, 1.0, 0.8404), (-1.0, 0.0, -1.0), (-1.0, -1.0, 0.0), (-1.0, 0.0, 1.0), (-1.0, 1.0, 0.0), (0.0, 1.0, -0.8404), (0.0, 1.0, 0.8404), (1.0, 1.0, 0.0), (1.0, 0.0, -1.0), (1.0, 0.0, 1.0), (1.0, -1.0, 0.0), (0.0, -1.0, -1.0), (0.0, -1.0, 1.0), (0.0, 0.0, 1.0), (0.0, 0.0, -1.0), (0.0, -1.0, 0.0), (1.0, 0.0, 0.0), (0.0, 1.0, 0.0), (-1.0, 0.0, 0.0)], [], [(25, 10, 3, 11), (24, 13, 7, 14), (23, 16, 5, 17), (22, 19, 1, 9), (21, 15, 4, 18), (20, 10, 1, 19), (16, 20, 19, 5), (7, 13, 20, 16), (13, 3, 10, 20), (8, 21, 18, 0), (2, 12, 21, 8), (12, 6, 15, 21), (18, 22, 9, 0), (4, 17, 22, 18), (17, 5, 19, 22), (15, 23, 17, 4), (6, 14, 23, 15), (14, 7, 16, 23), (12, 24, 14, 6), (2, 11, 24, 12), (11, 3, 13, 24), (8, 25, 11, 2), (0, 9, 25, 8), (9, 1, 10, 25)])
_uv = me_cube_004.uv_layers.new(name='UVMap')
_uv.uv.foreach_set('vector', [0.7555, 0.2018, 0.7537, 0.3168, 0.6652, 0.3112, 0.6671, 0.1962, 0.7477, 0.1841, 0.7491, 0.01398, 0.8402, 0.0152, 0.8388, 0.1854, 0.7555, 0.1939, 0.7545, 0.313, 0.6674, 0.3097, 0.6684, 0.1906, 0.7704, 0.2155, 0.854, 0.2155, 0.854, 0.2991, 0.7704, 0.2991, 0.7552, 0.1413, 0.8356, 0.1413, 0.8356, 0.2218, 0.7552, 0.2218, 0.75, 0.2017, 0.66, 0.2021, 0.6592, 0.1121, 0.7493, 0.1117, 0.84, 0.2014, 0.75, 0.2017, 0.7493, 0.1117, 0.8393, 0.1114, 0.8408, 0.2914, 0.7507, 0.2918, 0.75, 0.2017, 0.84, 0.2014, 0.7507, 0.2918, 0.6607, 0.2921, 0.66, 0.2021, 0.75, 0.2017, 0.6747, 0.1413, 0.7552, 0.1413, 0.7552, 0.2218, 0.6747, 0.2218, 0.6996, 0.2389, 0.7641, 0.2389, 0.7641, 0.3034, 0.6996, 0.3034, 0.7641, 0.2389, 0.8286, 0.2389, 0.8286, 0.3034, 0.7641, 0.3034, 0.6868, 0.2155, 0.7704, 0.2155, 0.7704, 0.2991, 0.6868, 0.2991, 0.6868, 0.132, 0.7704, 0.132, 0.7704, 0.2155, 0.6868, 0.2155, 0.7704, 0.132, 0.854, 0.132, 0.854, 0.2155, 0.7704, 0.2155, 0.7566, 0.0747, 0.7555, 0.1939, 0.6684, 0.1906, 0.6695, 0.0714, 0.8437, 0.07801, 0.8427, 0.1972, 0.7555, 0.1939, 0.7566, 0.0747, 0.8427, 0.1972, 0.8416, 0.3163, 0.7545, 0.313, 0.7555, 0.1939, 0.7463, 0.3897, 0.7477, 0.1841, 0.8388, 0.1854, 0.8374, 0.3909, 0.656, 0.3824, 0.6574, 0.1768, 0.7625, 0.1782, 0.7611, 0.3838, 0.6574, 0.1768, 0.6588, 0.006671, 0.7639, 0.008075, 0.7625, 0.1782, 0.7574, 0.08677, 0.7555, 0.2018, 0.6671, 0.1962, 0.669, 0.08119, 0.8459, 0.09234, 0.844, 0.2074, 0.7555, 0.2018, 0.7574, 0.08677, 0.844, 0.2074, 0.8421, 0.3224, 0.7537, 0.3168, 0.7555, 0.2018])
me_cube_004.materials.append(mat_material_001)
me_cube_004.use_remesh_fix_poles = True
me_cube_004.use_remesh_preserve_attributes = False
me_cube_004.update()
arm_armature = bpy.data.armatures.new('Armature')  # bones are not reproduced

# ---- objects
ob_light = bpy.data.objects.new('Light', light_light)
ob_camera = bpy.data.objects.new('Camera', cam_camera)
ob_cube = bpy.data.objects.new('Cube', me_cube_001)
ob_cube_001 = bpy.data.objects.new('Cube.001', me_cube_002)
ob_cube_002 = bpy.data.objects.new('Cube.002', me_cube_003)
ob_cube_003 = bpy.data.objects.new('Cube.003', me_cube_004)
ob_armature = bpy.data.objects.new('Armature', arm_armature)

# ---- transforms, parenting, visibility, modifiers, constraints
ob_light.location = (4.076, 1.005, 5.904)
ob_light.rotation_euler = (0.6503, 0.05522, 1.866)
ob_light.lock_rotations_4d = False
ob_light.empty_display_type = 'ARROWS'
ob_light.color = (0.0, 0.0, 0.0, 0.0)
ob_light.lineart.crease_threshold = 0.0
ob_camera.location = (7.359, -6.926, 4.958)
ob_camera.rotation_euler = (1.109, 0.0, 0.8149)
ob_camera.lock_rotations_4d = False
ob_camera.empty_display_type = 'ARROWS'
ob_camera.color = (0.0, 0.0, 0.0, 0.0)
ob_camera.display_type = 'WIRE'
ob_camera.lineart.crease_threshold = 0.0
ob_cube.parent = ob_armature
ob_cube.matrix_parent_inverse = Matrix(((1.0, -0.0, 0.0, -0.01533), (-0.0, 1.0, -0.0, -0.4241), (0.0, -0.0, 1.0, -4.961), (-0.0, 0.0, -0.0, 1.0)))
ob_cube.location = (0.0, 0.0, 2.979)
_vg = ob_cube.vertex_groups.new(name='Bone')
for _i, _w in zip([6, 8, 9, 10, 11, 76, 77, 82, 86, 92, 93, 96, 98, 129, 130, 189, 192, 199, 200, 203, 205], [0.03671, 0.08275, 0.2485, 0.0929, 0.7615, 0.1188, 0.207, 0.09463, 0.1265, 0.4096, 0.0769, 0.04739, 0.06659, 0.08208, 0.2479, 0.1178, 0.0938, 0.4091, 0.07637, 0.04373, 0.06547]): _vg.add([_i], _w, 'REPLACE')
_vg = ob_cube.vertex_groups.new(name='Bone.001')
for _i, _w in zip([0, 1, 2, 3, 4, 5, 6, 8, 9, 10, 11, 60, 61, 62, 63, 72, 73, 74, 76, 77, 78, 79, 80, 82, 83, 84, 85, 86, 87, 88, 89, 90, 91, 92, 93, 94, 95, 96, 98, 99, 105, 125, 126, 127, 128, 129, 130, 177, 178, 187, 188, 189, 190, 191, 192, 193, 194, 195, 196, 197, 198, 199, 200, 201, 202, 203, 205, 209], [0.7399, 0.1149, 0.7857, 0.09984, 0.8389, 0.0006873, 0.8805, 0.3847, 0.3789, 0.3576, 0.09637, 0.1883, 0.1908, 0.09936, 0.1431, 0.7975, 0.09719, 0.9611, 0.3384, 0.2192, 0.05284, 0.181, 0.7632, 0.3576, 0.1242, 0.1075, 0.8753, 0.2949, 0.1975, 0.8461, 0.02684, 0.7891, 0.04275, 0.2622, 0.3582, 0.1675, 0.1427, 0.07104, 0.2102, 0.006487, 0.01919, 0.7402, 0.09136, 0.7882, 0.06008, 0.384, 0.3791, 0.1811, 0.1804, 0.8002, 0.02772, 0.3378, 0.1658, 0.7643, 0.3569, 0.06502, 0.1852, 0.8485, 0.05072, 0.7899, 0.03121, 0.2621, 0.3574, 0.1648, 0.1404, 0.0684, 0.2081, 0.00877]): _vg.add([_i], _w, 'REPLACE')
_vg = ob_cube.vertex_groups.new(name='Bone.004')
for _i, _w in zip([0, 1, 2, 3, 4, 5, 6, 7, 8, 9, 10, 60, 61, 62, 63, 72, 73, 75, 76, 78, 79, 80, 81, 82, 83, 84, 85, 86, 87, 88, 89, 90, 91, 92, 93, 94, 95, 97, 99, 100, 101, 102, 104, 105, 125, 126, 127, 128, 129, 130, 177, 178, 187, 188, 189, 190, 191, 192, 193, 194, 195, 196, 197, 198, 199, 200, 201, 202, 204, 206, 207, 208, 209, 210, 211], [0.1647, 0.3961, 0.1444, 0.426, 0.07073, 0.2398, 0.05058, 0.6755, 0.05208, 0.05508, 0.02579, 0.6077, 0.6618, 0.844, 0.7006, 0.1212, 0.3684, 0.0222, 0.04623, 0.8903, 0.6646, 0.1422, 0.2131, 0.05013, 0.7403, 0.3779, 0.06218, 0.005713, 0.62, 0.09167, 0.2983, 0.1162, 0.2097, 0.00868, 0.0334, 0.6462, 0.7359, 0.002807, 0.1277, 0.2374, 0.2534, 0.02532, 0.1063, 0.1821, 0.1605, 0.358, 0.1396, 0.3045, 0.05073, 0.05318, 0.6007, 0.6424, 0.1138, 0.1665, 0.04244, 0.6296, 0.1359, 0.04683, 0.2698, 0.5969, 0.08947, 0.4648, 0.1147, 0.2662, 0.007051, 0.03212, 0.6492, 0.7499, 0.01566, 0.3133, 0.07178, 0.2356, 0.2854, 0.006324, 0.02387]): _vg.add([_i], _w, 'REPLACE')
_vg = ob_cube.vertex_groups.new(name='Bone.002')
for _i, _w in zip([5, 81, 91, 100, 101, 102, 105, 106, 107, 108, 109, 198, 207, 208, 209, 210, 211], [0.1924, 0.03969, 0.05039, 0.007266, 0.1399, 0.03728, 0.05302, 0.1041, 0.1009, 0.4808, 0.1675, 0.04951, 0.04098, 0.01354, 0.05116, 0.1045, 0.1682]): _vg.add([_i], _w, 'REPLACE')
_vg = ob_cube.vertex_groups.new(name='Bone.003')
for _i, _w in zip([1, 3, 5, 7, 73, 75, 78, 81, 83, 84, 89, 91, 97, 99, 100, 101, 102, 103, 104, 105, 106, 107, 108, 109, 126, 193, 196, 198, 204, 206, 207, 208, 209, 210, 211], [0.02011, 0.001715, 0.1052, 0.107, 0.01889, 0.8855, 0.02304, 0.3608, 0.02906, 0.02324, 0.01706, 0.0524, 0.06112, 0.07107, 0.2428, 0.09907, 0.3986, 0.9701, 0.1218, 0.06827, 0.4118, 0.7903, 0.4083, 0.42, 0.01143, 0.002163, 0.05556, 0.05599, 0.06401, 0.08622, 0.4097, 0.1626, 0.07421, 0.4148, 0.4248]): _vg.add([_i], _w, 'REPLACE')
_vg = ob_cube.vertex_groups.new(name='Bone.005')
for _i, _w in zip([1, 5, 7, 63, 75, 81, 83, 91, 94, 99, 100, 101, 104, 105, 106, 107, 108, 109, 125, 126, 127, 128, 132, 134, 136, 138, 139, 140, 141, 142, 177, 178, 187, 188, 190, 191, 193, 194, 196, 198, 201, 202, 204, 206, 207, 208, 209, 210, 211], [0.01527, 0.1987, 0.0742, 0.0508, 0.01988, 0.1732, 0.01806, 0.06314, 0.01519, 0.02398, 0.2284, 0.2233, 0.05726, 0.07739, 0.00786, 0.04651, 0.04826, 0.01517, 0.02345, 0.4459, 0.001774, 0.5903, 0.4451, 0.5091, 0.333, 0.9869, 0.05589, 0.0125, 0.06027, 0.04939, 0.1503, 0.1512, 0.007632, 0.7627, 0.1792, 0.01855, 0.5975, 0.1744, 0.3721, 0.4779, 0.1021, 0.08072, 0.8852, 0.4886, 0.4289, 0.4457, 0.3918, 0.4159, 0.3268]): _vg.add([_i], _w, 'REPLACE')
_vg = ob_cube.vertex_groups.new(name='Bone.006')
for _i, _w in zip([131, 132, 133, 134, 135, 136, 137, 139, 140, 141, 142], [0.9915, 0.5549, 0.9965, 0.4909, 0.9926, 0.667, 0.998, 0.9441, 0.9687, 0.9397, 0.9503]): _vg.add([_i], _w, 'REPLACE')
_vg = ob_cube.vertex_groups.new(name='Bone.007')
_vg.add([143, 144, 145, 146, 147, 148, 149, 150, 151, 152, 153, 154, 212, 213, 214, 215, 216, 217, 218, 219, 220, 221, 222, 223, 224, 225, 226], 1.0, 'REPLACE')
_vg = ob_cube.vertex_groups.new(name='Bone.008')
for _i, _w in zip([0, 1, 3, 5, 7, 13, 15, 17, 19, 20, 60, 61, 62, 63, 73, 75, 79, 80, 81, 83, 84, 87, 89, 91, 94, 95, 97, 99, 100, 101, 102, 104, 105, 106, 107, 108, 109, 126, 177, 193, 196, 198, 201, 206, 207, 208, 209, 210, 211], [0.0154, 0.3907, 0.4251, 0.2367, 0.1195, 0.3959, 0.4417, 0.1636, 0.2392, 0.04072, 0.1406, 0.122, 0.006354, 0.05724, 0.4714, 0.02462, 0.1232, 0.00623, 0.1946, 0.0276, 0.4331, 0.1369, 0.6063, 0.5747, 0.1097, 0.09941, 0.8958, 0.7127, 0.2543, 0.2628, 0.4893, 0.6725, 0.5821, 0.4318, 0.05112, 0.05284, 0.3537, 0.04449, 0.009241, 0.002965, 0.05216, 0.1066, 0.03118, 0.06493, 0.0263, 0.1062, 0.166, 0.01764, 0.02993]): _vg.add([_i], _w, 'REPLACE')
_vg = ob_cube.vertex_groups.new(name='Bone.009')
for _i, _w in zip([12, 13, 14, 15, 16, 17, 18, 19, 20, 21, 22, 23], [0.9937, 0.6041, 0.9976, 0.5583, 0.9957, 0.8364, 0.9991, 0.7608, 0.9546, 0.9796, 0.983, 0.9766]): _vg.add([_i], _w, 'REPLACE')
_vg = ob_cube.vertex_groups.new(name='Bone.010')
_vg.add([24, 25, 26, 27, 28, 29, 30, 31, 32, 33, 34, 35, 110, 111, 112, 113, 114, 115, 116, 117, 118, 119, 120, 121, 122, 123, 124], 1.0, 'REPLACE')
_vg = ob_cube.vertex_groups.new(name='Bone.011')
for _i, _w in zip([4, 8, 9, 10, 11, 41, 76, 77, 82, 86, 92, 93, 96, 98, 125, 127, 129, 130, 155, 156, 157, 158, 161, 162, 187, 189, 191, 192, 195, 197, 199, 200, 203, 205], [0.01369, 0.09731, 0.03642, 0.2527, 0.06676, 0.009707, 0.05576, 0.2785, 0.07559, 0.2737, 0.04504, 0.1457, 0.01947, 0.09959, 0.008766, 0.002501, 0.3743, 0.2656, 0.02985, 0.4367, 0.005212, 0.4822, 0.05574, 0.001798, 0.02076, 0.4319, 0.02604, 0.4141, 0.001565, 0.02063, 0.2481, 0.3714, 0.8422, 0.5991]): _vg.add([_i], _w, 'REPLACE')
_vg = ob_cube.vertex_groups.new(name='Bone.013')
for _i, _w in zip([41, 43, 155, 156, 157, 158, 159, 160, 161, 162, 163, 164], [0.1038, 0.05201, 0.9017, 0.5073, 0.9233, 0.4997, 0.8539, 0.8721, 0.9131, 0.961, 0.8568, 0.8189]): _vg.add([_i], _w, 'REPLACE')
_vg = ob_cube.vertex_groups.new(name='Bone.015')
_vg.add([165, 166, 167, 168, 169, 170, 171, 172, 173, 174, 175, 176, 179, 180, 181, 182, 183, 184, 185, 186], 1.0, 'REPLACE')
_vg = ob_cube.vertex_groups.new(name='Bone.012')
for _i, _w in zip([0, 2, 4, 8, 9, 10, 11, 36, 37, 38, 39, 40, 41, 42, 43, 44, 45, 46, 47, 72, 76, 77, 80, 82, 86, 88, 90, 92, 93, 96, 98, 129, 130, 155, 156, 157, 159, 160, 161, 163, 164, 189, 192, 199, 200, 203, 205], [0.009189, 0.003461, 0.01313, 0.371, 0.2636, 0.25, 0.06613, 0.09079, 0.4815, 0.07262, 0.4983, 0.1227, 0.7615, 0.1072, 0.88, 0.08536, 0.0401, 0.1158, 0.148, 0.0221, 0.4285, 0.2757, 0.0268, 0.4106, 0.2708, 0.002235, 0.02058, 0.2462, 0.3678, 0.8356, 0.5933, 0.0957, 0.0347, 0.05247, 0.04882, 0.03971, 0.1107, 0.1024, 0.005484, 0.1268, 0.1454, 0.05447, 0.07411, 0.0434, 0.1437, 0.01612, 0.09744]): _vg.add([_i], _w, 'REPLACE')
_vg = ob_cube.vertex_groups.new(name='Bone.014')
for _i, _w in zip([36, 37, 38, 39, 40, 41, 42, 43, 44, 45, 46, 47, 49, 51, 53, 55], [0.9019, 0.5085, 0.9222, 0.4994, 0.8619, 0.1048, 0.8826, 0.05273, 0.9101, 0.9535, 0.8745, 0.8296, 0.1669, 0.8367, 0.03667, 0.08787]): _vg.add([_i], _w, 'REPLACE')
_vg = ob_cube.vertex_groups.new(name='Bone.016')
for _i, _w in zip([48, 49, 50, 51, 52, 53, 54, 55, 56, 57, 58, 59, 64, 65, 66, 67, 68, 69, 70, 71], [0.9987, 0.8331, 0.998, 0.1633, 0.9995, 0.9567, 0.9998, 0.9121, 0.9883, 0.975, 0.9961, 0.9961, 0.9992, 0.9994, 0.9998, 0.9997, 0.9993, 0.9995, 0.9995, 0.9996]): _vg.add([_i], _w, 'REPLACE')
_m = ob_cube.modifiers.new('Armature', 'ARMATURE')
_m.object = ob_armature
ob_cube_001.location = (-0.2148, -0.6476, 5.503)
ob_cube_001.scale = (0.2785, 0.1171, 0.173)
ob_cube_002.parent = ob_armature
ob_cube_002.matrix_parent_inverse = Matrix(((1.0, -0.0, 0.0, -0.01533), (-0.0, 1.0, -0.0, -0.4241), (0.0, -0.0, 1.0, -4.961), (-0.0, 0.0, -0.0, 1.0)))
ob_cube_002.location = (0.0, 0.121, 7.091)
ob_cube_002.scale = (0.5299, 0.5299, 0.5299)
_vg = ob_cube_002.vertex_groups.new(name='Bone')
_vg = ob_cube_002.vertex_groups.new(name='Bone.001')
_vg = ob_cube_002.vertex_groups.new(name='Bone.004')
_vg = ob_cube_002.vertex_groups.new(name='Bone.002')
_vg = ob_cube_002.vertex_groups.new(name='Bone.003')
_vg.add([0, 1, 2, 3, 4, 5, 6, 7, 8, 9, 10, 11, 12, 13, 14, 15, 16, 17, 18, 19, 20, 21, 22, 23, 24, 25, 26, 27, 28, 29, 30, 31, 32, 33], 1.0, 'REPLACE')
_vg = ob_cube_002.vertex_groups.new(name='Bone.005')
_vg = ob_cube_002.vertex_groups.new(name='Bone.006')
_vg = ob_cube_002.vertex_groups.new(name='Bone.007')
_vg = ob_cube_002.vertex_groups.new(name='Bone.008')
_vg = ob_cube_002.vertex_groups.new(name='Bone.009')
_vg = ob_cube_002.vertex_groups.new(name='Bone.010')
_vg = ob_cube_002.vertex_groups.new(name='Bone.011')
_vg = ob_cube_002.vertex_groups.new(name='Bone.013')
_vg = ob_cube_002.vertex_groups.new(name='Bone.015')
_vg = ob_cube_002.vertex_groups.new(name='Bone.012')
_vg = ob_cube_002.vertex_groups.new(name='Bone.014')
_vg = ob_cube_002.vertex_groups.new(name='Bone.016')
_m = ob_cube_002.modifiers.new('Armature', 'ARMATURE')
_m.object = ob_armature
ob_cube_003.parent = ob_armature
ob_cube_003.matrix_parent_inverse = Matrix(((1.0, -0.0, 0.0, -0.01533), (-0.0, 1.0, -0.0, -0.4241), (0.0, -0.0, 1.0, -4.961), (-0.0, 0.0, -0.0, 1.0)))
ob_cube_003.location = (0.0, 0.8911, 5.605)
ob_cube_003.scale = (0.6368, 0.36, 1.419)
_vg = ob_cube_003.vertex_groups.new(name='Bone')
for _i, _w in zip([0, 1, 2, 3, 4, 5, 6, 7, 8, 9, 10, 11, 12, 13, 14, 15, 16, 17, 18, 19, 20, 21, 22, 23, 24, 25], [0.9457, 0.05541, 0.889, 0.0588, 0.9422, 0.03389, 0.9282, 0.05132, 0.9514, 0.2237, 0.05561, 0.1754, 0.9831, 0.04461, 0.1737, 0.9603, 0.02756, 0.2232, 0.9978, 0.05711, 0.03385, 0.9958, 0.4214, 0.1858, 0.1614, 0.1832]): _vg.add([_i], _w, 'REPLACE')
_vg = ob_cube_003.vertex_groups.new(name='Bone.001')
_vg = ob_cube_003.vertex_groups.new(name='Bone.004')
for _i, _w in zip([0, 1, 2, 3, 4, 5, 6, 7, 8, 9, 10, 11, 13, 14, 15, 16, 17, 19, 20, 22, 23, 24, 25], [0.04279, 0.1541, 0.09518, 0.2093, 0.0484, 0.1143, 0.06142, 0.1875, 0.03353, 0.6629, 0.1727, 0.707, 0.1737, 0.7042, 0.01777, 0.1206, 0.6612, 0.1117, 0.1162, 0.447, 0.6995, 0.7221, 0.7033]): _vg.add([_i], _w, 'REPLACE')
_vg = ob_cube_003.vertex_groups.new(name='Bone.002')
for _i, _w in zip([1, 3, 5, 7, 9, 10, 11, 13, 14, 16, 17, 19, 20, 22, 23, 24, 25], [0.3009, 0.2871, 0.3283, 0.3391, 0.05159, 0.3217, 0.05149, 0.509, 0.05596, 0.4552, 0.05501, 0.5623, 0.5877, 0.07296, 0.05525, 0.0629, 0.0488]): _vg.add([_i], _w, 'REPLACE')
_vg = ob_cube_003.vertex_groups.new(name='Bone.003')
for _i, _w in zip([1, 3, 5, 7, 9, 10, 11, 13, 14, 16, 17, 19, 20, 22, 23, 24, 25], [0.1423, 0.306, 0.4217, 0.1413, 0.009474, 0.2087, 0.02959, 0.1427, 0.001274, 0.2365, 0.02631, 0.1488, 0.1346, 0.01496, 0.0126, 0.003504, 0.02332]): _vg.add([_i], _w, 'REPLACE')
_vg = ob_cube_003.vertex_groups.new(name='Bone.005')
for _i, _w in zip([3, 5, 7, 10, 13, 14, 16, 19, 20], [0.02676, 0.06161, 0.2558, 0.01303, 0.08312, 0.01776, 0.1215, 0.01156, 0.0521]): _vg.add([_i], _w, 'REPLACE')
_vg = ob_cube_003.vertex_groups.new(name='Bone.006')
_vg = ob_cube_003.vertex_groups.new(name='Bone.007')
_vg = ob_cube_003.vertex_groups.new(name='Bone.008')
for _i, _w in zip([1, 3, 5, 9, 10, 13, 16, 19, 20], [0.3236, 0.1004, 0.01425, 0.001545, 0.2098, 0.03826, 0.00481, 0.08929, 0.06756]): _vg.add([_i], _w, 'REPLACE')
_vg = ob_cube_003.vertex_groups.new(name='Bone.009')
_vg = ob_cube_003.vertex_groups.new(name='Bone.010')
_vg = ob_cube_003.vertex_groups.new(name='Bone.011')
_vg = ob_cube_003.vertex_groups.new(name='Bone.013')
_vg = ob_cube_003.vertex_groups.new(name='Bone.015')
_vg = ob_cube_003.vertex_groups.new(name='Bone.012')
_vg = ob_cube_003.vertex_groups.new(name='Bone.014')
_vg = ob_cube_003.vertex_groups.new(name='Bone.016')
_m = ob_cube_003.modifiers.new('Armature', 'ARMATURE')
_m.object = ob_armature
ob_armature.location = (0.01533, 0.4241, 4.961)
ob_armature.show_in_front = True

# ---- collection membership
col_collection.objects.link(ob_light)
col_collection.objects.link(ob_camera)
col_collection.objects.link(ob_cube)
col_collection.objects.link(ob_cube_001)
col_collection.objects.link(ob_cube_002)
col_collection.objects.link(ob_cube_003)
col_collection.objects.link(ob_armature)

# ---- scene / render settings (as saved in the file)
scene.camera = ob_camera
scene.frame_start = 1; scene.frame_end = 250; scene.frame_set(2)
scene.render.engine = 'BLENDER_EEVEE_NEXT'
scene.cycles.sampling_pattern = 'TABULATED_SOBOL'
scene.cycles.use_light_tree = False
scene.view_settings.view_transform = 'Filmic'
bpy.context.view_layer.update()
